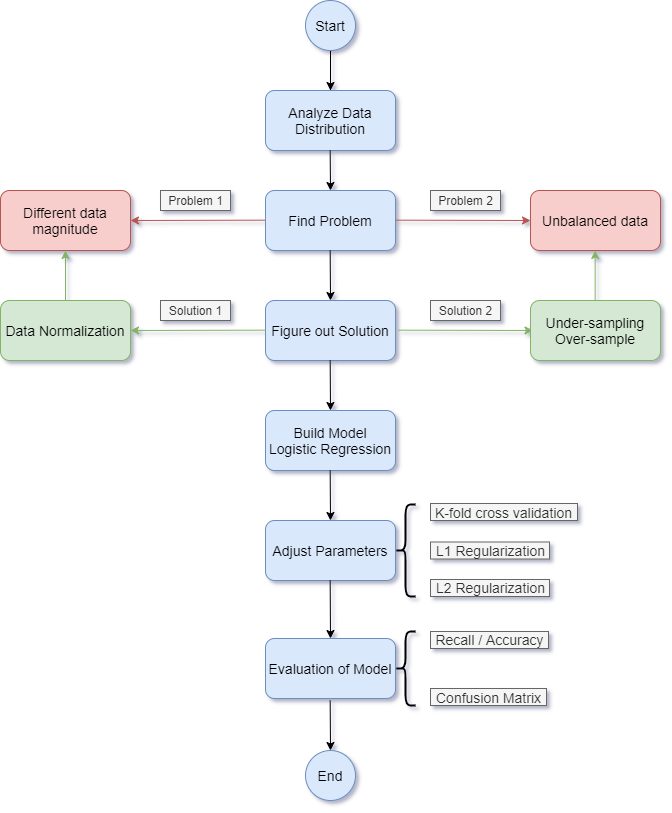

The diagram above was exported from draw.io. Its source (the exported page's mxGraphModel, read from the mxfile embedded in the PNG):
<mxGraphModel dx="1128" dy="597" grid="1" gridSize="10" guides="1" tooltips="1" connect="1" arrows="1" fold="1" page="0" pageScale="1" pageWidth="850" pageHeight="1100" background="#ffffff" math="0" shadow="1">
  <root>
    <mxCell id="0" />
    <mxCell id="1" parent="0" />
    <mxCell id="T-NoxmfAxRcDRrubASqR-3" style="edgeStyle=orthogonalEdgeStyle;rounded=0;orthogonalLoop=1;jettySize=auto;html=1;exitX=0.5;exitY=1;exitDx=0;exitDy=0;" edge="1" parent="1" source="T-NoxmfAxRcDRrubASqR-1">
      <mxGeometry relative="1" as="geometry">
        <mxPoint x="400" y="350" as="targetPoint" />
        <Array as="points">
          <mxPoint x="400" y="350" />
          <mxPoint x="400" y="350" />
        </Array>
      </mxGeometry>
    </mxCell>
    <mxCell id="T-NoxmfAxRcDRrubASqR-1" value="&lt;font style=&quot;font-size: 14px&quot;&gt;Start&lt;/font&gt;" style="ellipse;whiteSpace=wrap;html=1;aspect=fixed;fillColor=#dae8fc;strokeColor=#6c8ebf;" vertex="1" parent="1">
      <mxGeometry x="375" y="260" width="50" height="50" as="geometry" />
    </mxCell>
    <mxCell id="T-NoxmfAxRcDRrubASqR-5" value="&lt;font style=&quot;font-size: 14px&quot;&gt;Analyze Data Distribution&lt;/font&gt;" style="rounded=1;whiteSpace=wrap;html=1;fillColor=#dae8fc;strokeColor=#6c8ebf;" vertex="1" parent="1">
      <mxGeometry x="335" y="350" width="130" height="60" as="geometry" />
    </mxCell>
    <mxCell id="T-NoxmfAxRcDRrubASqR-6" value="" style="endArrow=classic;html=1;fillColor=#f8cecc;strokeColor=#b85450;" edge="1" parent="1">
      <mxGeometry width="50" height="50" relative="1" as="geometry">
        <mxPoint x="465" y="479.65999999999997" as="sourcePoint" />
        <mxPoint x="600" y="480" as="targetPoint" />
      </mxGeometry>
    </mxCell>
    <mxCell id="T-NoxmfAxRcDRrubASqR-7" value="Problem 2" style="text;html=1;align=center;verticalAlign=middle;resizable=0;points=[];autosize=1;fillColor=#f5f5f5;strokeColor=#666666;fontColor=#333333;" vertex="1" parent="1">
      <mxGeometry x="500" y="450" width="70" height="20" as="geometry" />
    </mxCell>
    <mxCell id="T-NoxmfAxRcDRrubASqR-8" value="" style="endArrow=classic;html=1;" edge="1" parent="1">
      <mxGeometry width="50" height="50" relative="1" as="geometry">
        <mxPoint x="399.66" y="410" as="sourcePoint" />
        <mxPoint x="400" y="450" as="targetPoint" />
      </mxGeometry>
    </mxCell>
    <mxCell id="T-NoxmfAxRcDRrubASqR-10" value="&lt;font style=&quot;font-size: 14px&quot;&gt;Different data magnitude&lt;/font&gt;" style="rounded=1;whiteSpace=wrap;html=1;fillColor=#f8cecc;strokeColor=#b85450;" vertex="1" parent="1">
      <mxGeometry x="70" y="450" width="130" height="60" as="geometry" />
    </mxCell>
    <mxCell id="T-NoxmfAxRcDRrubASqR-11" value="" style="endArrow=classic;html=1;fillColor=#f8cecc;strokeColor=#b85450;" edge="1" parent="1">
      <mxGeometry width="50" height="50" relative="1" as="geometry">
        <mxPoint x="335" y="479.65999999999985" as="sourcePoint" />
        <mxPoint x="200" y="480" as="targetPoint" />
      </mxGeometry>
    </mxCell>
    <mxCell id="T-NoxmfAxRcDRrubASqR-12" value="Problem 1" style="text;html=1;align=center;verticalAlign=middle;resizable=0;points=[];autosize=1;fillColor=#f5f5f5;strokeColor=#666666;fontColor=#333333;" vertex="1" parent="1">
      <mxGeometry x="230" y="450" width="70" height="20" as="geometry" />
    </mxCell>
    <mxCell id="T-NoxmfAxRcDRrubASqR-13" value="&lt;font style=&quot;font-size: 14px&quot;&gt;Find Problem&lt;/font&gt;" style="rounded=1;whiteSpace=wrap;html=1;fillColor=#dae8fc;strokeColor=#6c8ebf;" vertex="1" parent="1">
      <mxGeometry x="335" y="450" width="130" height="60" as="geometry" />
    </mxCell>
    <mxCell id="T-NoxmfAxRcDRrubASqR-14" value="&lt;span style=&quot;font-size: 14px&quot;&gt;Unbalanced data&lt;/span&gt;" style="rounded=1;whiteSpace=wrap;html=1;fillColor=#f8cecc;strokeColor=#b85450;" vertex="1" parent="1">
      <mxGeometry x="600" y="450" width="130" height="60" as="geometry" />
    </mxCell>
    <mxCell id="T-NoxmfAxRcDRrubASqR-15" value="" style="endArrow=classic;html=1;entryX=0.5;entryY=0;entryDx=0;entryDy=0;" edge="1" parent="1" target="T-NoxmfAxRcDRrubASqR-17">
      <mxGeometry width="50" height="50" relative="1" as="geometry">
        <mxPoint x="399.6600000000001" y="509.9999999999999" as="sourcePoint" />
        <mxPoint x="400" y="550" as="targetPoint" />
      </mxGeometry>
    </mxCell>
    <mxCell id="T-NoxmfAxRcDRrubASqR-17" value="&lt;font style=&quot;font-size: 14px&quot;&gt;Figure out Solution&lt;/font&gt;" style="rounded=1;whiteSpace=wrap;html=1;fillColor=#dae8fc;strokeColor=#6c8ebf;" vertex="1" parent="1">
      <mxGeometry x="335" y="560" width="130" height="60" as="geometry" />
    </mxCell>
    <mxCell id="T-NoxmfAxRcDRrubASqR-18" value="" style="endArrow=classic;html=1;fillColor=#d5e8d4;strokeColor=#82b366;" edge="1" parent="1">
      <mxGeometry width="50" height="50" relative="1" as="geometry">
        <mxPoint x="335" y="589.6599999999999" as="sourcePoint" />
        <mxPoint x="200" y="590" as="targetPoint" />
      </mxGeometry>
    </mxCell>
    <mxCell id="T-NoxmfAxRcDRrubASqR-20" value="&lt;font style=&quot;font-size: 14px&quot;&gt;Data Normalization&lt;/font&gt;" style="rounded=1;whiteSpace=wrap;html=1;fillColor=#d5e8d4;strokeColor=#82b366;" vertex="1" parent="1">
      <mxGeometry x="70" y="560" width="130" height="60" as="geometry" />
    </mxCell>
    <mxCell id="T-NoxmfAxRcDRrubASqR-22" value="" style="endArrow=classic;html=1;entryX=0.5;entryY=1;entryDx=0;entryDy=0;fillColor=#d5e8d4;strokeColor=#82b366;" edge="1" parent="1" target="T-NoxmfAxRcDRrubASqR-10">
      <mxGeometry width="50" height="50" relative="1" as="geometry">
        <mxPoint x="135" y="560" as="sourcePoint" />
        <mxPoint x="190" y="510" as="targetPoint" />
      </mxGeometry>
    </mxCell>
    <mxCell id="T-NoxmfAxRcDRrubASqR-24" value="" style="endArrow=classic;html=1;fillColor=#d5e8d4;strokeColor=#82b366;" edge="1" parent="1">
      <mxGeometry width="50" height="50" relative="1" as="geometry">
        <mxPoint x="467.5" y="589.6599999999999" as="sourcePoint" />
        <mxPoint x="602.5" y="590" as="targetPoint" />
      </mxGeometry>
    </mxCell>
    <mxCell id="T-NoxmfAxRcDRrubASqR-25" value="&lt;span style=&quot;font-size: 14px&quot;&gt;Under-sampling&lt;br&gt;Over-sample&lt;br&gt;&lt;/span&gt;" style="rounded=1;whiteSpace=wrap;html=1;fillColor=#d5e8d4;strokeColor=#82b366;" vertex="1" parent="1">
      <mxGeometry x="600" y="560" width="130" height="60" as="geometry" />
    </mxCell>
    <mxCell id="T-NoxmfAxRcDRrubASqR-26" value="" style="endArrow=classic;html=1;entryX=0.5;entryY=1;entryDx=0;entryDy=0;fillColor=#d5e8d4;strokeColor=#82b366;" edge="1" parent="1">
      <mxGeometry width="50" height="50" relative="1" as="geometry">
        <mxPoint x="664.66" y="560" as="sourcePoint" />
        <mxPoint x="664.66" y="510" as="targetPoint" />
      </mxGeometry>
    </mxCell>
    <mxCell id="T-NoxmfAxRcDRrubASqR-27" value="" style="endArrow=classic;html=1;entryX=0.5;entryY=0;entryDx=0;entryDy=0;" edge="1" parent="1">
      <mxGeometry width="50" height="50" relative="1" as="geometry">
        <mxPoint x="399.6600000000001" y="620" as="sourcePoint" />
        <mxPoint x="400" y="670" as="targetPoint" />
      </mxGeometry>
    </mxCell>
    <mxCell id="T-NoxmfAxRcDRrubASqR-28" value="&lt;font style=&quot;font-size: 14px&quot;&gt;Build Model&lt;br&gt;Logistic Regression&lt;br&gt;&lt;/font&gt;" style="rounded=1;whiteSpace=wrap;html=1;fillColor=#dae8fc;strokeColor=#6c8ebf;" vertex="1" parent="1">
      <mxGeometry x="335" y="670" width="130" height="60" as="geometry" />
    </mxCell>
    <mxCell id="T-NoxmfAxRcDRrubASqR-29" value="Solution 1" style="text;html=1;align=center;verticalAlign=middle;resizable=0;points=[];autosize=1;fillColor=#f5f5f5;strokeColor=#666666;fontColor=#333333;" vertex="1" parent="1">
      <mxGeometry x="230" y="560" width="70" height="20" as="geometry" />
    </mxCell>
    <mxCell id="T-NoxmfAxRcDRrubASqR-30" value="Solution 2" style="text;html=1;align=center;verticalAlign=middle;resizable=0;points=[];autosize=1;fillColor=#f5f5f5;strokeColor=#666666;fontColor=#333333;gradientColor=none;" vertex="1" parent="1">
      <mxGeometry x="500" y="560" width="70" height="20" as="geometry" />
    </mxCell>
    <mxCell id="T-NoxmfAxRcDRrubASqR-31" value="" style="endArrow=classic;html=1;entryX=0.5;entryY=0;entryDx=0;entryDy=0;" edge="1" parent="1">
      <mxGeometry width="50" height="50" relative="1" as="geometry">
        <mxPoint x="399.6600000000001" y="730" as="sourcePoint" />
        <mxPoint x="400" y="780" as="targetPoint" />
      </mxGeometry>
    </mxCell>
    <mxCell id="T-NoxmfAxRcDRrubASqR-32" value="&lt;font style=&quot;font-size: 14px&quot;&gt;Adjust Parameters&lt;br&gt;&lt;/font&gt;" style="rounded=1;whiteSpace=wrap;html=1;fillColor=#dae8fc;strokeColor=#6c8ebf;" vertex="1" parent="1">
      <mxGeometry x="335" y="780" width="130" height="60" as="geometry" />
    </mxCell>
    <mxCell id="T-NoxmfAxRcDRrubASqR-33" value="" style="endArrow=classic;html=1;entryX=0.5;entryY=0;entryDx=0;entryDy=0;" edge="1" parent="1" target="T-NoxmfAxRcDRrubASqR-39">
      <mxGeometry width="50" height="50" relative="1" as="geometry">
        <mxPoint x="399.6600000000001" y="840" as="sourcePoint" />
        <mxPoint x="400" y="877" as="targetPoint" />
      </mxGeometry>
    </mxCell>
    <mxCell id="T-NoxmfAxRcDRrubASqR-35" value="&lt;font style=&quot;font-size: 14px&quot;&gt;End&lt;/font&gt;" style="ellipse;whiteSpace=wrap;html=1;aspect=fixed;fillColor=#dae8fc;strokeColor=#6c8ebf;" vertex="1" parent="1">
      <mxGeometry x="375" y="1010" width="50" height="50" as="geometry" />
    </mxCell>
    <mxCell id="T-NoxmfAxRcDRrubASqR-37" value="" style="shape=curlyBracket;whiteSpace=wrap;html=1;rounded=1;strokeWidth=2;" vertex="1" parent="1">
      <mxGeometry x="465" y="764" width="20" height="92" as="geometry" />
    </mxCell>
    <mxCell id="T-NoxmfAxRcDRrubASqR-39" value="&lt;font style=&quot;font-size: 14px&quot;&gt;Evaluation of Model&lt;br&gt;&lt;/font&gt;" style="rounded=1;whiteSpace=wrap;html=1;fillColor=#dae8fc;strokeColor=#6c8ebf;" vertex="1" parent="1">
      <mxGeometry x="335" y="898" width="130" height="60" as="geometry" />
    </mxCell>
    <mxCell id="T-NoxmfAxRcDRrubASqR-40" value="" style="endArrow=classic;html=1;entryX=0.5;entryY=0;entryDx=0;entryDy=0;" edge="1" parent="1">
      <mxGeometry width="50" height="50" relative="1" as="geometry">
        <mxPoint x="399.6600000000001" y="960" as="sourcePoint" />
        <mxPoint x="400" y="1010" as="targetPoint" />
      </mxGeometry>
    </mxCell>
    <mxCell id="T-NoxmfAxRcDRrubASqR-41" value="&lt;font style=&quot;font-size: 14px&quot;&gt;K-fold cross validation&lt;/font&gt;" style="text;html=1;align=center;verticalAlign=middle;resizable=0;points=[];autosize=1;fillColor=#f5f5f5;strokeColor=#666666;fontColor=#333333;" vertex="1" parent="1">
      <mxGeometry x="500" y="763" width="147" height="17" as="geometry" />
    </mxCell>
    <mxCell id="T-NoxmfAxRcDRrubASqR-42" value="&lt;font style=&quot;font-size: 14px&quot;&gt;L1 Regularization&lt;/font&gt;" style="text;html=1;align=center;verticalAlign=middle;resizable=0;points=[];autosize=1;fillColor=#f5f5f5;strokeColor=#666666;fontColor=#333333;" vertex="1" parent="1">
      <mxGeometry x="500" y="801.5" width="119" height="17" as="geometry" />
    </mxCell>
    <mxCell id="T-NoxmfAxRcDRrubASqR-43" value="&lt;font style=&quot;font-size: 14px&quot;&gt;L2 Regularization&lt;/font&gt;" style="text;html=1;align=center;verticalAlign=middle;resizable=0;points=[];autosize=1;fillColor=#f5f5f5;strokeColor=#666666;fontColor=#333333;" vertex="1" parent="1">
      <mxGeometry x="500" y="839" width="119" height="17" as="geometry" />
    </mxCell>
    <mxCell id="T-NoxmfAxRcDRrubASqR-44" value="" style="shape=curlyBracket;whiteSpace=wrap;html=1;rounded=1;strokeWidth=2;" vertex="1" parent="1">
      <mxGeometry x="465" y="891" width="20" height="74" as="geometry" />
    </mxCell>
    <mxCell id="T-NoxmfAxRcDRrubASqR-45" value="&lt;font style=&quot;font-size: 14px&quot;&gt;Recall / Accuracy&lt;/font&gt;" style="text;html=1;align=center;verticalAlign=middle;resizable=0;points=[];autosize=1;fillColor=#f5f5f5;strokeColor=#666666;fontColor=#333333;" vertex="1" parent="1">
      <mxGeometry x="500" y="891" width="118" height="17" as="geometry" />
    </mxCell>
    <mxCell id="T-NoxmfAxRcDRrubASqR-46" value="&lt;font style=&quot;font-size: 14px&quot;&gt;Confusion Matrix&lt;/font&gt;" style="text;html=1;align=center;verticalAlign=middle;resizable=0;points=[];autosize=1;fillColor=#f5f5f5;strokeColor=#666666;fontColor=#333333;" vertex="1" parent="1">
      <mxGeometry x="500" y="948" width="116" height="17" as="geometry" />
    </mxCell>
  </root>
</mxGraphModel>